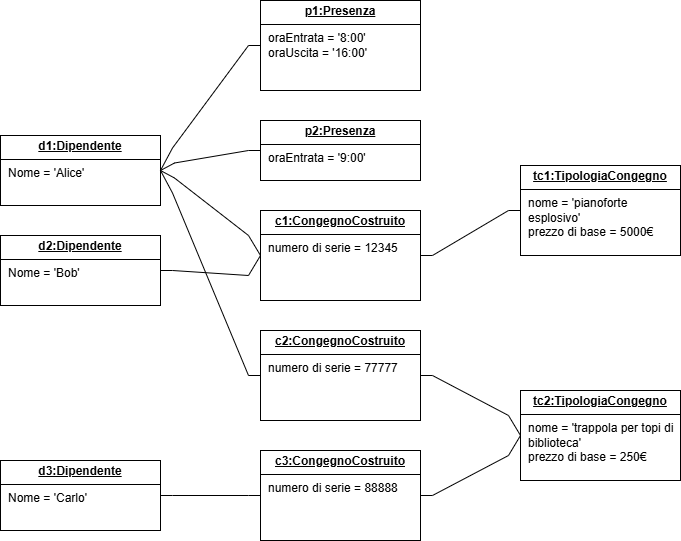

The diagram above was exported from draw.io. Its source (the exported page's mxGraphModel, read from the mxfile embedded in the PNG):
<mxGraphModel dx="1456" dy="736" grid="1" gridSize="10" guides="1" tooltips="1" connect="1" arrows="1" fold="1" page="1" pageScale="1" pageWidth="1169" pageHeight="827" background="#ffffff" math="0" shadow="0">
  <root>
    <mxCell id="WIyWlLk6GJQsqaUBKTNV-0" />
    <mxCell id="WIyWlLk6GJQsqaUBKTNV-1" parent="WIyWlLk6GJQsqaUBKTNV-0" />
    <mxCell id="6FTuPOn9FjOQibfLda2c-1" value="&lt;p style=&quot;margin:0px;margin-top:4px;text-align:center;text-decoration:underline;&quot;&gt;&lt;b&gt;p1:Presenza&lt;/b&gt;&lt;/p&gt;&lt;hr size=&quot;1&quot; style=&quot;border-style:solid;&quot;&gt;&lt;p style=&quot;margin:0px;margin-left:8px;&quot;&gt;&lt;span style=&quot;background-color: transparent; color: light-dark(rgb(0, 0, 0), rgb(255, 255, 255));&quot;&gt;oraEntrata = '8:00'&lt;/span&gt;&lt;/p&gt;&lt;p style=&quot;margin:0px;margin-left:8px;&quot;&gt;oraUscita = '16:00'&lt;/p&gt;" style="verticalAlign=top;align=left;overflow=fill;html=1;whiteSpace=wrap;" vertex="1" parent="WIyWlLk6GJQsqaUBKTNV-1">
      <mxGeometry x="460" y="100" width="160" height="90" as="geometry" />
    </mxCell>
    <mxCell id="6FTuPOn9FjOQibfLda2c-2" value="&lt;p style=&quot;margin:0px;margin-top:4px;text-align:center;text-decoration:underline;&quot;&gt;&lt;b&gt;d1:Dipendente&lt;/b&gt;&lt;/p&gt;&lt;hr size=&quot;1&quot; style=&quot;border-style:solid;&quot;&gt;&lt;p style=&quot;margin:0px;margin-left:8px;&quot;&gt;Nome = 'Alice'&lt;br&gt;&lt;/p&gt;" style="verticalAlign=top;align=left;overflow=fill;html=1;whiteSpace=wrap;" vertex="1" parent="WIyWlLk6GJQsqaUBKTNV-1">
      <mxGeometry x="200" y="235" width="160" height="70" as="geometry" />
    </mxCell>
    <mxCell id="6FTuPOn9FjOQibfLda2c-3" value="&lt;p style=&quot;margin:0px;margin-top:4px;text-align:center;text-decoration:underline;&quot;&gt;&lt;b&gt;p2:Presenza&lt;/b&gt;&lt;/p&gt;&lt;hr size=&quot;1&quot; style=&quot;border-style:solid;&quot;&gt;&lt;p style=&quot;margin:0px;margin-left:8px;&quot;&gt;&lt;span style=&quot;background-color: transparent; color: light-dark(rgb(0, 0, 0), rgb(255, 255, 255));&quot;&gt;oraEntrata = '9:00'&lt;/span&gt;&lt;/p&gt;" style="verticalAlign=top;align=left;overflow=fill;html=1;whiteSpace=wrap;" vertex="1" parent="WIyWlLk6GJQsqaUBKTNV-1">
      <mxGeometry x="460" y="220" width="160" height="60" as="geometry" />
    </mxCell>
    <mxCell id="6FTuPOn9FjOQibfLda2c-4" value="&lt;p style=&quot;margin:0px;margin-top:4px;text-align:center;text-decoration:underline;&quot;&gt;&lt;b&gt;c1:CongegnoCostruito&lt;/b&gt;&lt;/p&gt;&lt;hr size=&quot;1&quot; style=&quot;border-style:solid;&quot;&gt;&lt;p style=&quot;margin:0px;margin-left:8px;&quot;&gt;numero di serie =&amp;nbsp;12345&lt;/p&gt;" style="verticalAlign=top;align=left;overflow=fill;html=1;whiteSpace=wrap;" vertex="1" parent="WIyWlLk6GJQsqaUBKTNV-1">
      <mxGeometry x="460" y="310" width="160" height="90" as="geometry" />
    </mxCell>
    <mxCell id="6FTuPOn9FjOQibfLda2c-5" value="&lt;p style=&quot;margin:0px;margin-top:4px;text-align:center;text-decoration:underline;&quot;&gt;&lt;b&gt;tc1:TipologiaCongegno&lt;/b&gt;&lt;/p&gt;&lt;hr size=&quot;1&quot; style=&quot;border-style:solid;&quot;&gt;&lt;p style=&quot;margin:0px;margin-left:8px;&quot;&gt;nome = 'pianoforte esplosivo'&lt;/p&gt;&lt;p style=&quot;margin:0px;margin-left:8px;&quot;&gt;prezzo di base = 5000€&lt;/p&gt;" style="verticalAlign=top;align=left;overflow=fill;html=1;whiteSpace=wrap;" vertex="1" parent="WIyWlLk6GJQsqaUBKTNV-1">
      <mxGeometry x="720" y="265" width="160" height="90" as="geometry" />
    </mxCell>
    <mxCell id="6FTuPOn9FjOQibfLda2c-6" value="&lt;p style=&quot;margin:0px;margin-top:4px;text-align:center;text-decoration:underline;&quot;&gt;&lt;b&gt;d2:Dipendente&lt;/b&gt;&lt;/p&gt;&lt;hr size=&quot;1&quot; style=&quot;border-style:solid;&quot;&gt;&lt;p style=&quot;margin:0px;margin-left:8px;&quot;&gt;Nome = 'Bob'&lt;br&gt;&lt;/p&gt;" style="verticalAlign=top;align=left;overflow=fill;html=1;whiteSpace=wrap;" vertex="1" parent="WIyWlLk6GJQsqaUBKTNV-1">
      <mxGeometry x="200" y="335" width="160" height="70" as="geometry" />
    </mxCell>
    <mxCell id="6FTuPOn9FjOQibfLda2c-7" value="&lt;p style=&quot;margin:0px;margin-top:4px;text-align:center;text-decoration:underline;&quot;&gt;&lt;b&gt;tc2:TipologiaCongegno&lt;/b&gt;&lt;/p&gt;&lt;hr size=&quot;1&quot; style=&quot;border-style:solid;&quot;&gt;&lt;p style=&quot;margin:0px;margin-left:8px;&quot;&gt;nome = 'trappola per topi di biblioteca'&lt;/p&gt;&lt;p style=&quot;margin:0px;margin-left:8px;&quot;&gt;prezzo di base = 250€&lt;/p&gt;" style="verticalAlign=top;align=left;overflow=fill;html=1;whiteSpace=wrap;" vertex="1" parent="WIyWlLk6GJQsqaUBKTNV-1">
      <mxGeometry x="720" y="490" width="160" height="90" as="geometry" />
    </mxCell>
    <mxCell id="6FTuPOn9FjOQibfLda2c-8" value="&lt;p style=&quot;margin:0px;margin-top:4px;text-align:center;text-decoration:underline;&quot;&gt;&lt;b&gt;c2:CongegnoCostruito&lt;/b&gt;&lt;/p&gt;&lt;hr size=&quot;1&quot; style=&quot;border-style:solid;&quot;&gt;&lt;p style=&quot;margin:0px;margin-left:8px;&quot;&gt;numero di serie = 77777&lt;/p&gt;" style="verticalAlign=top;align=left;overflow=fill;html=1;whiteSpace=wrap;" vertex="1" parent="WIyWlLk6GJQsqaUBKTNV-1">
      <mxGeometry x="460" y="430" width="160" height="90" as="geometry" />
    </mxCell>
    <mxCell id="6FTuPOn9FjOQibfLda2c-9" value="&lt;p style=&quot;margin:0px;margin-top:4px;text-align:center;text-decoration:underline;&quot;&gt;&lt;b&gt;c3:CongegnoCostruito&lt;/b&gt;&lt;/p&gt;&lt;hr size=&quot;1&quot; style=&quot;border-style:solid;&quot;&gt;&lt;p style=&quot;margin:0px;margin-left:8px;&quot;&gt;numero di serie = 88888&lt;/p&gt;" style="verticalAlign=top;align=left;overflow=fill;html=1;whiteSpace=wrap;" vertex="1" parent="WIyWlLk6GJQsqaUBKTNV-1">
      <mxGeometry x="460" y="550" width="160" height="90" as="geometry" />
    </mxCell>
    <mxCell id="6FTuPOn9FjOQibfLda2c-10" value="&lt;p style=&quot;margin:0px;margin-top:4px;text-align:center;text-decoration:underline;&quot;&gt;&lt;b&gt;d3:Dipendente&lt;/b&gt;&lt;/p&gt;&lt;hr size=&quot;1&quot; style=&quot;border-style:solid;&quot;&gt;&lt;p style=&quot;margin:0px;margin-left:8px;&quot;&gt;Nome = 'Carlo'&lt;br&gt;&lt;/p&gt;" style="verticalAlign=top;align=left;overflow=fill;html=1;whiteSpace=wrap;" vertex="1" parent="WIyWlLk6GJQsqaUBKTNV-1">
      <mxGeometry x="200" y="560" width="160" height="70" as="geometry" />
    </mxCell>
    <mxCell id="6FTuPOn9FjOQibfLda2c-11" value="" style="endArrow=none;html=1;rounded=0;exitX=1;exitY=0.5;exitDx=0;exitDy=0;entryX=0;entryY=0.5;entryDx=0;entryDy=0;noEdgeStyle=1;orthogonal=1;" edge="1" parent="WIyWlLk6GJQsqaUBKTNV-1" source="6FTuPOn9FjOQibfLda2c-2" target="6FTuPOn9FjOQibfLda2c-1">
      <mxGeometry width="50" height="50" relative="1" as="geometry">
        <mxPoint x="520" y="530" as="sourcePoint" />
        <mxPoint x="570" y="480" as="targetPoint" />
        <Array as="points">
          <mxPoint x="372" y="247.5" />
          <mxPoint x="448" y="145" />
        </Array>
      </mxGeometry>
    </mxCell>
    <mxCell id="6FTuPOn9FjOQibfLda2c-12" value="" style="endArrow=none;html=1;rounded=0;exitX=1;exitY=0.5;exitDx=0;exitDy=0;entryX=0;entryY=0.5;entryDx=0;entryDy=0;noEdgeStyle=1;orthogonal=1;" edge="1" parent="WIyWlLk6GJQsqaUBKTNV-1" source="6FTuPOn9FjOQibfLda2c-2" target="6FTuPOn9FjOQibfLda2c-3">
      <mxGeometry width="50" height="50" relative="1" as="geometry">
        <mxPoint x="520" y="530" as="sourcePoint" />
        <mxPoint x="570" y="480" as="targetPoint" />
        <Array as="points">
          <mxPoint x="374" y="262.5" />
          <mxPoint x="448" y="250" />
        </Array>
      </mxGeometry>
    </mxCell>
    <mxCell id="6FTuPOn9FjOQibfLda2c-13" value="" style="endArrow=none;html=1;rounded=0;exitX=1;exitY=0.5;exitDx=0;exitDy=0;entryX=0;entryY=0.5;entryDx=0;entryDy=0;noEdgeStyle=1;orthogonal=1;" edge="1" parent="WIyWlLk6GJQsqaUBKTNV-1" source="6FTuPOn9FjOQibfLda2c-2" target="6FTuPOn9FjOQibfLda2c-4">
      <mxGeometry width="50" height="50" relative="1" as="geometry">
        <mxPoint x="680" y="390" as="sourcePoint" />
        <mxPoint x="730" y="340" as="targetPoint" />
        <Array as="points">
          <mxPoint x="374" y="277.5" />
          <mxPoint x="448" y="335" />
        </Array>
      </mxGeometry>
    </mxCell>
    <mxCell id="6FTuPOn9FjOQibfLda2c-14" value="" style="endArrow=none;html=1;rounded=0;exitX=1;exitY=0.5;exitDx=0;exitDy=0;entryX=0;entryY=0.5;entryDx=0;entryDy=0;noEdgeStyle=1;orthogonal=1;" edge="1" parent="WIyWlLk6GJQsqaUBKTNV-1" source="6FTuPOn9FjOQibfLda2c-2" target="6FTuPOn9FjOQibfLda2c-8">
      <mxGeometry width="50" height="50" relative="1" as="geometry">
        <mxPoint x="680" y="390" as="sourcePoint" />
        <mxPoint x="730" y="340" as="targetPoint" />
        <Array as="points">
          <mxPoint x="372" y="292.5" />
          <mxPoint x="448" y="475" />
        </Array>
      </mxGeometry>
    </mxCell>
    <mxCell id="6FTuPOn9FjOQibfLda2c-16" value="" style="endArrow=none;html=1;rounded=0;exitX=1;exitY=0.5;exitDx=0;exitDy=0;entryX=0;entryY=0.5;entryDx=0;entryDy=0;noEdgeStyle=1;orthogonal=1;" edge="1" parent="WIyWlLk6GJQsqaUBKTNV-1" source="6FTuPOn9FjOQibfLda2c-6" target="6FTuPOn9FjOQibfLda2c-4">
      <mxGeometry width="50" height="50" relative="1" as="geometry">
        <mxPoint x="610" y="530" as="sourcePoint" />
        <mxPoint x="660" y="480" as="targetPoint" />
        <Array as="points">
          <mxPoint x="372" y="370" />
          <mxPoint x="448" y="375" />
        </Array>
      </mxGeometry>
    </mxCell>
    <mxCell id="6FTuPOn9FjOQibfLda2c-17" value="" style="endArrow=none;html=1;rounded=0;exitX=1;exitY=0.5;exitDx=0;exitDy=0;entryX=0;entryY=0.5;entryDx=0;entryDy=0;noEdgeStyle=1;orthogonal=1;" edge="1" parent="WIyWlLk6GJQsqaUBKTNV-1" source="6FTuPOn9FjOQibfLda2c-10" target="6FTuPOn9FjOQibfLda2c-9">
      <mxGeometry width="50" height="50" relative="1" as="geometry">
        <mxPoint x="610" y="530" as="sourcePoint" />
        <mxPoint x="660" y="480" as="targetPoint" />
        <Array as="points">
          <mxPoint x="372" y="595" />
          <mxPoint x="448" y="595" />
        </Array>
      </mxGeometry>
    </mxCell>
    <mxCell id="6FTuPOn9FjOQibfLda2c-18" value="" style="endArrow=none;html=1;rounded=0;exitX=1;exitY=0.5;exitDx=0;exitDy=0;entryX=0;entryY=0.5;entryDx=0;entryDy=0;noEdgeStyle=1;orthogonal=1;" edge="1" parent="WIyWlLk6GJQsqaUBKTNV-1" source="6FTuPOn9FjOQibfLda2c-4" target="6FTuPOn9FjOQibfLda2c-5">
      <mxGeometry width="50" height="50" relative="1" as="geometry">
        <mxPoint x="990" y="530" as="sourcePoint" />
        <mxPoint x="1040" y="480" as="targetPoint" />
        <Array as="points">
          <mxPoint x="632" y="355" />
          <mxPoint x="708" y="310" />
        </Array>
      </mxGeometry>
    </mxCell>
    <mxCell id="6FTuPOn9FjOQibfLda2c-19" value="" style="endArrow=none;html=1;rounded=0;exitX=1;exitY=0.5;exitDx=0;exitDy=0;entryX=0;entryY=0.5;entryDx=0;entryDy=0;noEdgeStyle=1;orthogonal=1;" edge="1" parent="WIyWlLk6GJQsqaUBKTNV-1" source="6FTuPOn9FjOQibfLda2c-8" target="6FTuPOn9FjOQibfLda2c-7">
      <mxGeometry width="50" height="50" relative="1" as="geometry">
        <mxPoint x="990" y="530" as="sourcePoint" />
        <mxPoint x="1040" y="480" as="targetPoint" />
        <Array as="points">
          <mxPoint x="632" y="475" />
          <mxPoint x="708" y="515" />
        </Array>
      </mxGeometry>
    </mxCell>
    <mxCell id="6FTuPOn9FjOQibfLda2c-20" value="" style="endArrow=none;html=1;rounded=0;exitX=1;exitY=0.5;exitDx=0;exitDy=0;entryX=0;entryY=0.5;entryDx=0;entryDy=0;noEdgeStyle=1;orthogonal=1;" edge="1" parent="WIyWlLk6GJQsqaUBKTNV-1" source="6FTuPOn9FjOQibfLda2c-9" target="6FTuPOn9FjOQibfLda2c-7">
      <mxGeometry width="50" height="50" relative="1" as="geometry">
        <mxPoint x="990" y="530" as="sourcePoint" />
        <mxPoint x="1040" y="480" as="targetPoint" />
        <Array as="points">
          <mxPoint x="632" y="595" />
          <mxPoint x="708" y="555" />
        </Array>
      </mxGeometry>
    </mxCell>
  </root>
</mxGraphModel>